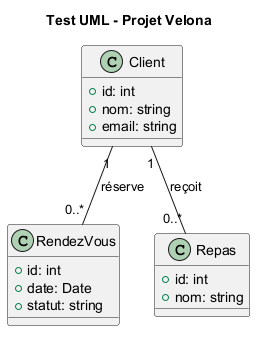

The diagram above was rendered by PlantUML. Its source (embedded in the PNG):
@startuml
title Test UML - Projet Velona

class Client {
  +id: int
  +nom: string
  +email: string
}

class RendezVous {
  +id: int
  +date: Date
  +statut: string
}

class Repas {
  +id: int
  +nom: string
}

Client "1" -- "0..*" RendezVous : réserve
Client "1" -- "0..*" Repas : reçoit

@enduml